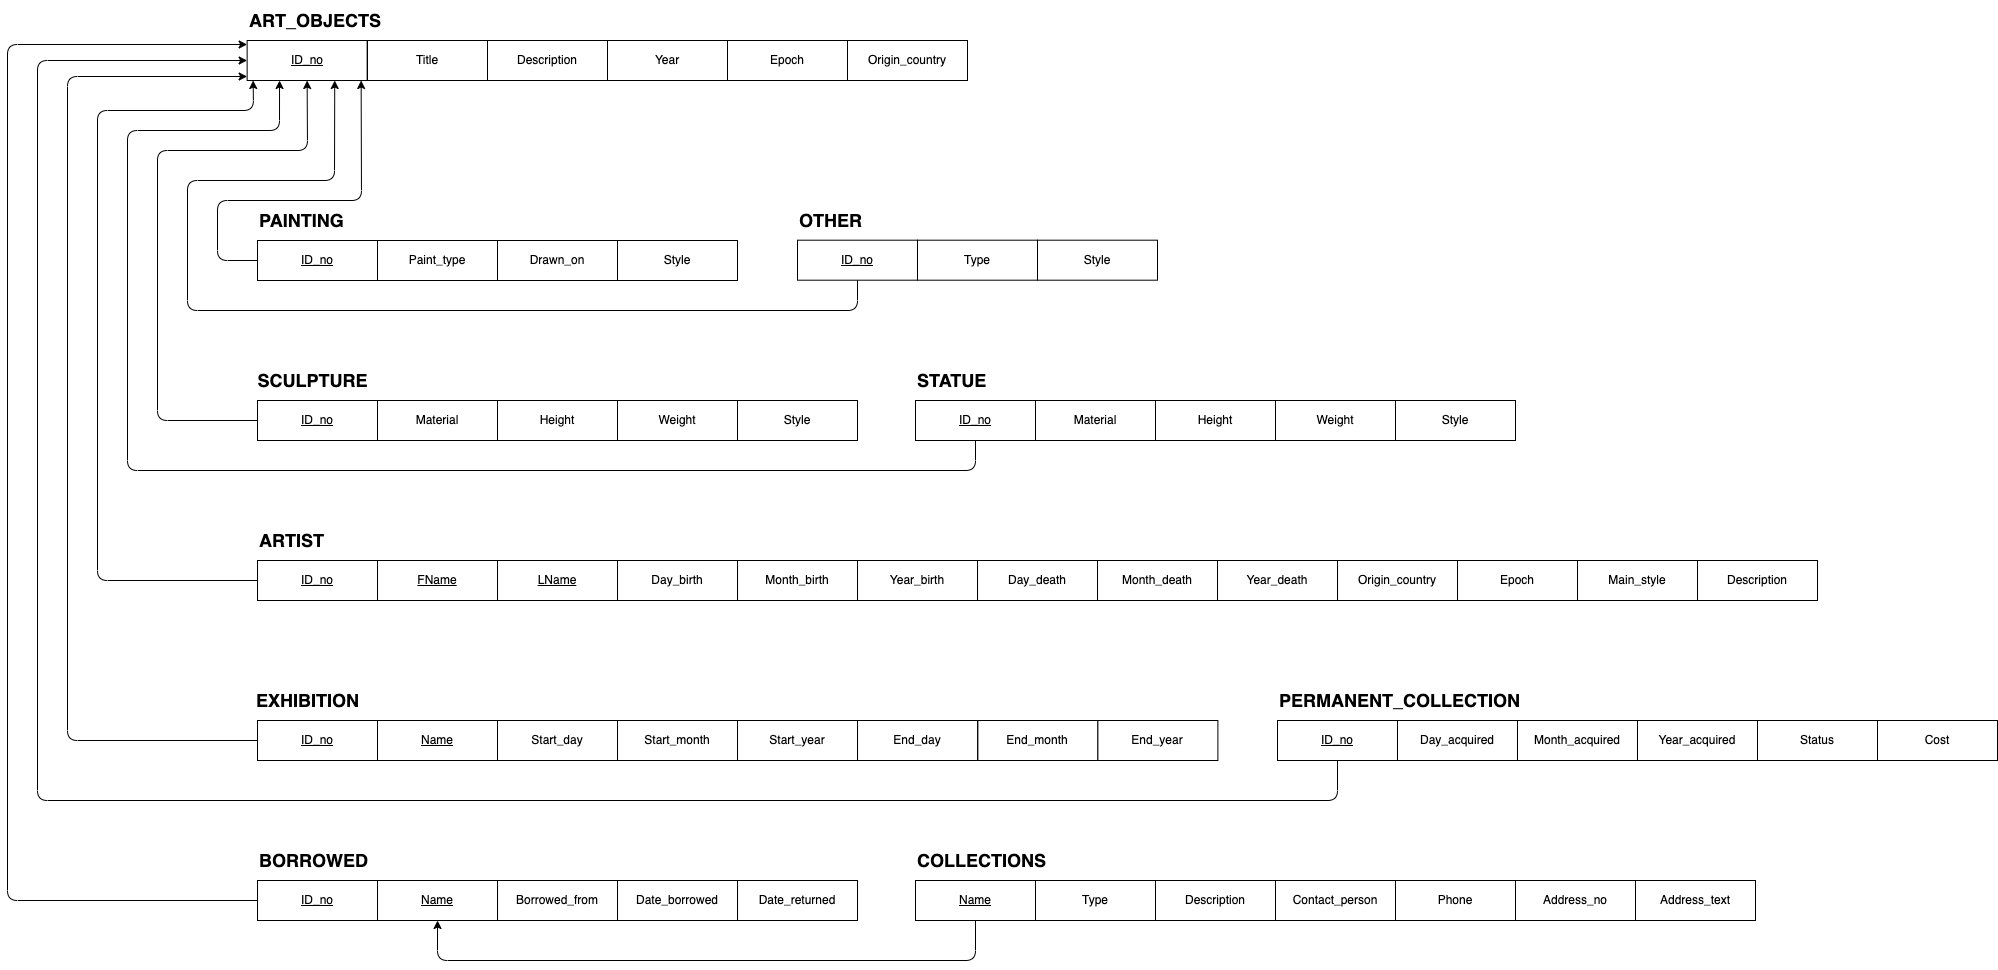

The diagram above was exported from draw.io. Its source (the exported page's mxGraphModel, read from the mxfile embedded in the PNG):
<mxGraphModel dx="1928" dy="2535" grid="1" gridSize="10" guides="1" tooltips="1" connect="1" arrows="1" fold="1" page="1" pageScale="1" pageWidth="850" pageHeight="1100" background="#FFFFFF" math="0" shadow="0">
  <root>
    <mxCell id="0" />
    <mxCell id="1" parent="0" />
    <mxCell id="67" style="edgeStyle=none;html=1;exitX=0;exitY=0.5;exitDx=0;exitDy=0;fontSize=18;snapToPoint=0;orthogonal=0;entryX=0.95;entryY=1;entryDx=0;entryDy=0;orthogonalLoop=0;flowAnimation=0;backgroundOutline=0;entryPerimeter=0;" parent="1" source="9" target="58" edge="1">
      <mxGeometry relative="1" as="geometry">
        <mxPoint x="110" y="-70" as="targetPoint" />
        <Array as="points">
          <mxPoint x="-30" y="60" />
          <mxPoint x="-30" />
          <mxPoint x="114" />
        </Array>
      </mxGeometry>
    </mxCell>
    <mxCell id="68" style="edgeStyle=none;html=1;exitX=0;exitY=0.5;exitDx=0;exitDy=0;fontSize=18;entryX=0.5;entryY=1;entryDx=0;entryDy=0;entryPerimeter=0;" parent="1" source="20" target="58" edge="1">
      <mxGeometry relative="1" as="geometry">
        <mxPoint x="60" y="-50" as="targetPoint" />
        <Array as="points">
          <mxPoint x="-90" y="220" />
          <mxPoint x="-90" y="-50" />
          <mxPoint x="60" y="-50" />
        </Array>
      </mxGeometry>
    </mxCell>
    <mxCell id="69" style="edgeStyle=none;html=1;exitX=0.5;exitY=1;exitDx=0;exitDy=0;fontSize=18;entryX=0.27;entryY=1;entryDx=0;entryDy=0;entryPerimeter=0;" parent="1" source="39" target="58" edge="1">
      <mxGeometry relative="1" as="geometry">
        <mxPoint x="10" y="379" as="sourcePoint" />
        <mxPoint x="-20" y="-110" as="targetPoint" />
        <Array as="points">
          <mxPoint x="728" y="270" />
          <mxPoint x="-120" y="270" />
          <mxPoint x="-120" y="-70" />
          <mxPoint x="32" y="-70" />
        </Array>
      </mxGeometry>
    </mxCell>
    <mxCell id="80" style="edgeStyle=none;html=1;exitX=0;exitY=0.5;exitDx=0;exitDy=0;entryX=0.05;entryY=1;entryDx=0;entryDy=0;fontSize=18;entryPerimeter=0;" parent="1" source="72" target="58" edge="1">
      <mxGeometry relative="1" as="geometry">
        <Array as="points">
          <mxPoint x="-150" y="380" />
          <mxPoint x="-150" y="-90" />
          <mxPoint x="6" y="-90" />
        </Array>
      </mxGeometry>
    </mxCell>
    <mxCell id="94" value="" style="group" parent="1" vertex="1" connectable="0">
      <mxGeometry width="490" height="80" as="geometry" />
    </mxCell>
    <mxCell id="9" value="&lt;u&gt;ID_no&lt;/u&gt;" style="rounded=0;whiteSpace=wrap;html=1;" parent="94" vertex="1">
      <mxGeometry x="10" y="40" width="120" height="40" as="geometry" />
    </mxCell>
    <mxCell id="10" value="PAINTING" style="text;strokeColor=none;fillColor=none;html=1;fontSize=18;fontStyle=1;verticalAlign=middle;align=left;" parent="94" vertex="1">
      <mxGeometry x="10" width="100" height="40" as="geometry" />
    </mxCell>
    <mxCell id="11" value="Paint_type" style="rounded=0;whiteSpace=wrap;html=1;" parent="94" vertex="1">
      <mxGeometry x="130" y="40" width="120" height="40" as="geometry" />
    </mxCell>
    <mxCell id="12" value="Drawn_on" style="rounded=0;whiteSpace=wrap;html=1;" parent="94" vertex="1">
      <mxGeometry x="250" y="40" width="120" height="40" as="geometry" />
    </mxCell>
    <mxCell id="13" value="Style" style="rounded=0;whiteSpace=wrap;html=1;" parent="94" vertex="1">
      <mxGeometry x="370" y="40" width="120" height="40" as="geometry" />
    </mxCell>
    <mxCell id="95" value="" style="group" parent="1" vertex="1" connectable="0">
      <mxGeometry x="10" y="160" width="600" height="80" as="geometry" />
    </mxCell>
    <mxCell id="20" value="&lt;u&gt;ID_no&lt;/u&gt;" style="rounded=0;whiteSpace=wrap;html=1;" parent="95" vertex="1">
      <mxGeometry y="40" width="120" height="40" as="geometry" />
    </mxCell>
    <mxCell id="21" value="SCULPTURE" style="text;strokeColor=none;fillColor=none;html=1;fontSize=18;fontStyle=1;verticalAlign=middle;align=center;" parent="95" vertex="1">
      <mxGeometry width="110" height="40" as="geometry" />
    </mxCell>
    <mxCell id="22" value="Material" style="rounded=0;whiteSpace=wrap;html=1;" parent="95" vertex="1">
      <mxGeometry x="120" y="40" width="120" height="40" as="geometry" />
    </mxCell>
    <mxCell id="23" value="Height" style="rounded=0;whiteSpace=wrap;html=1;" parent="95" vertex="1">
      <mxGeometry x="240" y="40" width="120" height="40" as="geometry" />
    </mxCell>
    <mxCell id="24" value="Weight" style="rounded=0;whiteSpace=wrap;html=1;" parent="95" vertex="1">
      <mxGeometry x="360" y="40" width="120" height="40" as="geometry" />
    </mxCell>
    <mxCell id="26" value="Style" style="rounded=0;whiteSpace=wrap;html=1;" parent="95" vertex="1">
      <mxGeometry x="480" y="40" width="120" height="40" as="geometry" />
    </mxCell>
    <mxCell id="108" style="edgeStyle=none;html=1;exitX=0.5;exitY=1;exitDx=0;exitDy=0;entryX=0.73;entryY=1;entryDx=0;entryDy=0;fontSize=18;entryPerimeter=0;" parent="1" source="29" target="58" edge="1">
      <mxGeometry relative="1" as="geometry">
        <Array as="points">
          <mxPoint x="610" y="110" />
          <mxPoint x="-60" y="110" />
          <mxPoint x="-60" y="-20" />
          <mxPoint x="87" y="-20" />
        </Array>
      </mxGeometry>
    </mxCell>
    <mxCell id="118" style="edgeStyle=none;html=1;exitX=0;exitY=0.5;exitDx=0;exitDy=0;entryX=0;entryY=0.9;entryDx=0;entryDy=0;fontSize=18;entryPerimeter=0;" parent="1" source="110" target="58" edge="1">
      <mxGeometry relative="1" as="geometry">
        <Array as="points">
          <mxPoint x="-180" y="540" />
          <mxPoint x="-180" y="-124" />
        </Array>
      </mxGeometry>
    </mxCell>
    <mxCell id="119" value="" style="group" parent="1" vertex="1" connectable="0">
      <mxGeometry x="550" width="360" height="79.69" as="geometry" />
    </mxCell>
    <mxCell id="29" value="&lt;u&gt;ID_no&lt;/u&gt;" style="rounded=0;whiteSpace=wrap;html=1;" parent="119" vertex="1">
      <mxGeometry y="39.69" width="120" height="40" as="geometry" />
    </mxCell>
    <mxCell id="30" value="OTHER" style="text;strokeColor=none;fillColor=none;html=1;fontSize=18;fontStyle=1;verticalAlign=middle;align=left;" parent="119" vertex="1">
      <mxGeometry width="100" height="40" as="geometry" />
    </mxCell>
    <mxCell id="31" value="Type" style="rounded=0;whiteSpace=wrap;html=1;" parent="119" vertex="1">
      <mxGeometry x="120" y="39.69" width="120" height="40" as="geometry" />
    </mxCell>
    <mxCell id="32" value="Style" style="rounded=0;whiteSpace=wrap;html=1;" parent="119" vertex="1">
      <mxGeometry x="240" y="39.69" width="120" height="40" as="geometry" />
    </mxCell>
    <mxCell id="120" value="" style="group" parent="1" vertex="1" connectable="0">
      <mxGeometry x="668" y="160" width="600" height="80" as="geometry" />
    </mxCell>
    <mxCell id="39" value="&lt;u&gt;ID_no&lt;/u&gt;" style="rounded=0;whiteSpace=wrap;html=1;" parent="120" vertex="1">
      <mxGeometry y="40" width="120" height="40" as="geometry" />
    </mxCell>
    <mxCell id="40" value="STATUE" style="text;strokeColor=none;fillColor=none;html=1;fontSize=18;fontStyle=1;verticalAlign=middle;align=left;" parent="120" vertex="1">
      <mxGeometry width="100" height="40" as="geometry" />
    </mxCell>
    <mxCell id="41" value="Material" style="rounded=0;whiteSpace=wrap;html=1;" parent="120" vertex="1">
      <mxGeometry x="120" y="40" width="120" height="40" as="geometry" />
    </mxCell>
    <mxCell id="42" value="Height" style="rounded=0;whiteSpace=wrap;html=1;" parent="120" vertex="1">
      <mxGeometry x="240" y="40" width="120" height="40" as="geometry" />
    </mxCell>
    <mxCell id="43" value="Weight" style="rounded=0;whiteSpace=wrap;html=1;" parent="120" vertex="1">
      <mxGeometry x="360" y="40" width="120" height="40" as="geometry" />
    </mxCell>
    <mxCell id="45" value="Style" style="rounded=0;whiteSpace=wrap;html=1;" parent="120" vertex="1">
      <mxGeometry x="480" y="40" width="120" height="40" as="geometry" />
    </mxCell>
    <mxCell id="146" value="" style="group" parent="1" vertex="1" connectable="0">
      <mxGeometry x="10.019999999999987" y="640" width="600" height="80" as="geometry" />
    </mxCell>
    <mxCell id="130" value="&lt;u&gt;ID_no&lt;/u&gt;" style="rounded=0;whiteSpace=wrap;html=1;" parent="146" vertex="1">
      <mxGeometry y="40" width="120" height="40" as="geometry" />
    </mxCell>
    <mxCell id="131" value="BORROWED" style="text;strokeColor=none;fillColor=none;html=1;fontSize=18;fontStyle=1;verticalAlign=middle;align=left;" parent="146" vertex="1">
      <mxGeometry width="260" height="40" as="geometry" />
    </mxCell>
    <mxCell id="132" value="Borrowed_from" style="rounded=0;whiteSpace=wrap;html=1;" parent="146" vertex="1">
      <mxGeometry x="240" y="40" width="120" height="40" as="geometry" />
    </mxCell>
    <mxCell id="133" value="Date_returned" style="rounded=0;whiteSpace=wrap;html=1;" parent="146" vertex="1">
      <mxGeometry x="480" y="40" width="120" height="40" as="geometry" />
    </mxCell>
    <mxCell id="134" value="Date_borrowed" style="rounded=0;whiteSpace=wrap;html=1;" parent="146" vertex="1">
      <mxGeometry x="360" y="40" width="120" height="40" as="geometry" />
    </mxCell>
    <mxCell id="145" value="&lt;u&gt;Name&lt;/u&gt;" style="rounded=0;whiteSpace=wrap;html=1;" parent="146" vertex="1">
      <mxGeometry x="120" y="40" width="120" height="40" as="geometry" />
    </mxCell>
    <mxCell id="149" style="edgeStyle=none;html=1;exitX=0.5;exitY=1;exitDx=0;exitDy=0;entryX=0.5;entryY=1;entryDx=0;entryDy=0;fontSize=18;" parent="1" source="138" target="145" edge="1">
      <mxGeometry relative="1" as="geometry">
        <Array as="points">
          <mxPoint x="728" y="760" />
          <mxPoint x="190" y="760" />
        </Array>
      </mxGeometry>
    </mxCell>
    <mxCell id="150" style="edgeStyle=none;html=1;exitX=0;exitY=0.5;exitDx=0;exitDy=0;fontSize=18;entryX=0;entryY=0.1;entryDx=0;entryDy=0;entryPerimeter=0;" parent="1" source="130" target="58" edge="1">
      <mxGeometry relative="1" as="geometry">
        <Array as="points">
          <mxPoint x="-240" y="700" />
          <mxPoint x="-240" y="-156" />
        </Array>
        <mxPoint x="-30" y="-160" as="targetPoint" />
      </mxGeometry>
    </mxCell>
    <mxCell id="158" style="edgeStyle=none;html=1;exitX=0.5;exitY=1;exitDx=0;exitDy=0;entryX=0;entryY=0.5;entryDx=0;entryDy=0;fontSize=18;entryPerimeter=0;" parent="1" source="123" target="58" edge="1">
      <mxGeometry relative="1" as="geometry">
        <Array as="points">
          <mxPoint x="1090" y="600" />
          <mxPoint x="-210" y="600" />
          <mxPoint x="-210" y="-140" />
        </Array>
      </mxGeometry>
    </mxCell>
    <mxCell id="161" value="" style="group" parent="1" vertex="1" connectable="0">
      <mxGeometry x="668" y="640" width="840" height="80" as="geometry" />
    </mxCell>
    <mxCell id="137" value="COLLECTIONS" style="text;strokeColor=none;fillColor=none;html=1;fontSize=18;fontStyle=1;verticalAlign=middle;align=left;" parent="161" vertex="1">
      <mxGeometry width="260" height="40" as="geometry" />
    </mxCell>
    <mxCell id="138" value="&lt;u&gt;Name&lt;/u&gt;" style="rounded=0;whiteSpace=wrap;html=1;" parent="161" vertex="1">
      <mxGeometry y="40" width="120" height="40" as="geometry" />
    </mxCell>
    <mxCell id="139" value="Description" style="rounded=0;whiteSpace=wrap;html=1;" parent="161" vertex="1">
      <mxGeometry x="240" y="40" width="120" height="40" as="geometry" />
    </mxCell>
    <mxCell id="140" value="Type" style="rounded=0;whiteSpace=wrap;html=1;" parent="161" vertex="1">
      <mxGeometry x="120" y="40" width="120" height="40" as="geometry" />
    </mxCell>
    <mxCell id="141" value="Contact_person" style="rounded=0;whiteSpace=wrap;html=1;" parent="161" vertex="1">
      <mxGeometry x="360" y="40" width="120" height="40" as="geometry" />
    </mxCell>
    <mxCell id="142" value="Phone" style="rounded=0;whiteSpace=wrap;html=1;" parent="161" vertex="1">
      <mxGeometry x="480" y="40" width="120" height="40" as="geometry" />
    </mxCell>
    <mxCell id="143" value="Address_no" style="rounded=0;whiteSpace=wrap;html=1;" parent="161" vertex="1">
      <mxGeometry x="600" y="40" width="120" height="40" as="geometry" />
    </mxCell>
    <mxCell id="160" value="Address_text" style="rounded=0;whiteSpace=wrap;html=1;" parent="161" vertex="1">
      <mxGeometry x="720" y="40" width="120" height="40" as="geometry" />
    </mxCell>
    <mxCell id="169" value="" style="group" parent="1" vertex="1" connectable="0">
      <mxGeometry x="10.02" y="320" width="1560" height="80" as="geometry" />
    </mxCell>
    <mxCell id="101" value="Month_birth" style="rounded=0;whiteSpace=wrap;html=1;" parent="169" vertex="1">
      <mxGeometry x="480" y="40" width="120" height="40" as="geometry" />
    </mxCell>
    <mxCell id="102" value="Origin_country" style="rounded=0;whiteSpace=wrap;html=1;" parent="169" vertex="1">
      <mxGeometry x="1080" y="40" width="120" height="40" as="geometry" />
    </mxCell>
    <mxCell id="72" value="&lt;u&gt;ID_no&lt;/u&gt;" style="rounded=0;whiteSpace=wrap;html=1;" parent="169" vertex="1">
      <mxGeometry y="40" width="120" height="40" as="geometry" />
    </mxCell>
    <mxCell id="73" value="ARTIST" style="text;strokeColor=none;fillColor=none;html=1;fontSize=18;fontStyle=1;verticalAlign=middle;align=left;" parent="169" vertex="1">
      <mxGeometry width="100" height="40" as="geometry" />
    </mxCell>
    <mxCell id="74" value="&lt;u&gt;FName&lt;/u&gt;" style="rounded=0;whiteSpace=wrap;html=1;" parent="169" vertex="1">
      <mxGeometry x="120.00000000000001" y="40" width="120" height="40" as="geometry" />
    </mxCell>
    <mxCell id="75" value="&lt;u&gt;LName&lt;/u&gt;" style="rounded=0;whiteSpace=wrap;html=1;" parent="169" vertex="1">
      <mxGeometry x="240" y="40" width="120" height="40" as="geometry" />
    </mxCell>
    <mxCell id="76" value="Day_birth" style="rounded=0;whiteSpace=wrap;html=1;" parent="169" vertex="1">
      <mxGeometry x="360" y="40" width="120" height="40" as="geometry" />
    </mxCell>
    <mxCell id="103" value="Epoch" style="rounded=0;whiteSpace=wrap;html=1;" parent="169" vertex="1">
      <mxGeometry x="1200" y="40" width="120" height="40" as="geometry" />
    </mxCell>
    <mxCell id="104" value="Main_style" style="rounded=0;whiteSpace=wrap;html=1;" parent="169" vertex="1">
      <mxGeometry x="1320" y="40" width="120" height="40" as="geometry" />
    </mxCell>
    <mxCell id="105" value="Description" style="rounded=0;whiteSpace=wrap;html=1;" parent="169" vertex="1">
      <mxGeometry x="1440" y="40" width="120" height="40" as="geometry" />
    </mxCell>
    <mxCell id="152" value="Day_death" style="rounded=0;whiteSpace=wrap;html=1;" parent="169" vertex="1">
      <mxGeometry x="720" y="40" width="120" height="40" as="geometry" />
    </mxCell>
    <mxCell id="153" value="Year_birth" style="rounded=0;whiteSpace=wrap;html=1;" parent="169" vertex="1">
      <mxGeometry x="600" y="40" width="120" height="40" as="geometry" />
    </mxCell>
    <mxCell id="154" value="Month_death" style="rounded=0;whiteSpace=wrap;html=1;" parent="169" vertex="1">
      <mxGeometry x="840" y="40" width="120" height="40" as="geometry" />
    </mxCell>
    <mxCell id="155" value="Year_death" style="rounded=0;whiteSpace=wrap;html=1;" parent="169" vertex="1">
      <mxGeometry x="960" y="40" width="120" height="40" as="geometry" />
    </mxCell>
    <mxCell id="170" value="" style="group" parent="1" vertex="1" connectable="0">
      <mxGeometry x="10" y="480" width="960.39" height="80" as="geometry" />
    </mxCell>
    <mxCell id="110" value="&lt;u&gt;ID_no&lt;/u&gt;" style="rounded=0;whiteSpace=wrap;html=1;" parent="170" vertex="1">
      <mxGeometry y="40" width="120" height="40" as="geometry" />
    </mxCell>
    <mxCell id="111" value="EXHIBITION" style="text;strokeColor=none;fillColor=none;html=1;fontSize=18;fontStyle=1;verticalAlign=middle;align=center;" parent="170" vertex="1">
      <mxGeometry width="100" height="40" as="geometry" />
    </mxCell>
    <mxCell id="112" value="&lt;u&gt;Name&lt;/u&gt;" style="rounded=0;whiteSpace=wrap;html=1;" parent="170" vertex="1">
      <mxGeometry x="120" y="40" width="120" height="40" as="geometry" />
    </mxCell>
    <mxCell id="116" value="Start_day" style="rounded=0;whiteSpace=wrap;html=1;" parent="170" vertex="1">
      <mxGeometry x="240" y="40" width="120" height="40" as="geometry" />
    </mxCell>
    <mxCell id="113" value="End_day" style="rounded=0;whiteSpace=wrap;html=1;" parent="170" vertex="1">
      <mxGeometry x="600.02" y="40" width="120" height="40" as="geometry" />
    </mxCell>
    <mxCell id="165" value="Start_month" style="rounded=0;whiteSpace=wrap;html=1;" parent="170" vertex="1">
      <mxGeometry x="360.02" y="40" width="120" height="40" as="geometry" />
    </mxCell>
    <mxCell id="166" value="Start_year" style="rounded=0;whiteSpace=wrap;html=1;" parent="170" vertex="1">
      <mxGeometry x="480.02" y="40" width="120" height="40" as="geometry" />
    </mxCell>
    <mxCell id="167" value="End_month" style="rounded=0;whiteSpace=wrap;html=1;" parent="170" vertex="1">
      <mxGeometry x="720.39" y="40" width="120" height="40" as="geometry" />
    </mxCell>
    <mxCell id="168" value="End_year" style="rounded=0;whiteSpace=wrap;html=1;" parent="170" vertex="1">
      <mxGeometry x="840.39" y="40" width="120" height="40" as="geometry" />
    </mxCell>
    <mxCell id="171" value="" style="group" parent="1" vertex="1" connectable="0">
      <mxGeometry x="1030" y="480" width="720" height="80" as="geometry" />
    </mxCell>
    <mxCell id="123" value="&lt;u&gt;ID_no&lt;/u&gt;" style="rounded=0;whiteSpace=wrap;html=1;container=0;" parent="171" vertex="1">
      <mxGeometry y="40" width="120" height="40" as="geometry" />
    </mxCell>
    <mxCell id="124" value="PERMANENT_COLLECTION" style="text;strokeColor=none;fillColor=none;html=1;fontSize=18;fontStyle=1;verticalAlign=middle;align=left;container=0;" parent="171" vertex="1">
      <mxGeometry width="260" height="40" as="geometry" />
    </mxCell>
    <mxCell id="125" value="Day_acquired" style="rounded=0;whiteSpace=wrap;html=1;container=0;" parent="171" vertex="1">
      <mxGeometry x="120" y="40" width="120" height="40" as="geometry" />
    </mxCell>
    <mxCell id="126" value="Cost" style="rounded=0;whiteSpace=wrap;html=1;container=0;" parent="171" vertex="1">
      <mxGeometry x="600" y="40" width="120" height="40" as="geometry" />
    </mxCell>
    <mxCell id="127" value="Status" style="rounded=0;whiteSpace=wrap;html=1;container=0;" parent="171" vertex="1">
      <mxGeometry x="480" y="40" width="120" height="40" as="geometry" />
    </mxCell>
    <mxCell id="162" value="Month_acquired" style="rounded=0;whiteSpace=wrap;html=1;container=0;" parent="171" vertex="1">
      <mxGeometry x="240" y="40" width="120" height="40" as="geometry" />
    </mxCell>
    <mxCell id="163" value="Year_acquired" style="rounded=0;whiteSpace=wrap;html=1;container=0;" parent="171" vertex="1">
      <mxGeometry x="360" y="40" width="120" height="40" as="geometry" />
    </mxCell>
    <mxCell id="58" value="&lt;u&gt;ID_no&lt;/u&gt;" style="rounded=0;whiteSpace=wrap;html=1;snapToPoint=0;points=[[0,0.1,0,0,0],[0,0.5,0,0,0],[0,0.9,0,0,0],[0.05,1,0,0,0],[0.25,0,0,0,0],[0.27,1,0,0,0],[0.5,0,0,0,0],[0.5,1,0,0,0],[0.73,1,0,0,0],[0.75,0,0,0,0],[0.95,1,0,0,0],[1,0,0,0,0],[1,0.25,0,0,0],[1,0.5,0,0,0],[1,0.75,0,0,0]];" parent="1" vertex="1">
      <mxGeometry x="-0.36" y="-160" width="120" height="40" as="geometry" />
    </mxCell>
    <mxCell id="59" value="ART_OBJECTS" style="text;strokeColor=none;fillColor=none;html=1;fontSize=18;fontStyle=1;verticalAlign=middle;align=left;" parent="1" vertex="1">
      <mxGeometry x="0.019999999999999574" y="-200" width="130" height="40" as="geometry" />
    </mxCell>
    <mxCell id="60" value="Title" style="rounded=0;whiteSpace=wrap;html=1;" parent="1" vertex="1">
      <mxGeometry x="120" y="-160" width="120" height="40" as="geometry" />
    </mxCell>
    <mxCell id="61" value="Description" style="rounded=0;whiteSpace=wrap;html=1;" parent="1" vertex="1">
      <mxGeometry x="240" y="-160" width="120" height="40" as="geometry" />
    </mxCell>
    <mxCell id="62" value="Year" style="rounded=0;whiteSpace=wrap;html=1;" parent="1" vertex="1">
      <mxGeometry x="360" y="-160" width="120" height="40" as="geometry" />
    </mxCell>
    <mxCell id="63" value="Origin_country" style="rounded=0;whiteSpace=wrap;html=1;" parent="1" vertex="1">
      <mxGeometry x="600" y="-160" width="120" height="40" as="geometry" />
    </mxCell>
    <mxCell id="64" value="Epoch" style="rounded=0;whiteSpace=wrap;html=1;" parent="1" vertex="1">
      <mxGeometry x="480" y="-160" width="120" height="40" as="geometry" />
    </mxCell>
  </root>
</mxGraphModel>